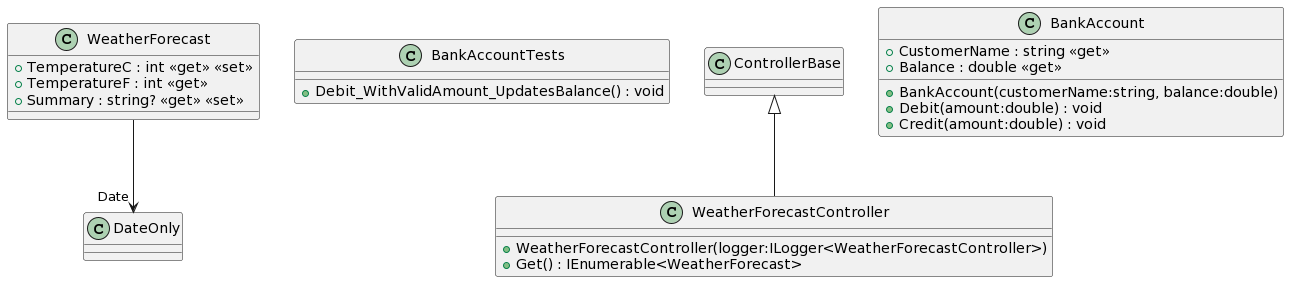

The diagram above was rendered by PlantUML. Its source (embedded in the PNG):
@startuml
class WeatherForecast {
    + TemperatureC : int <<get>> <<set>>
    + TemperatureF : int <<get>>
    + Summary : string? <<get>> <<set>>
}
WeatherForecast --> "Date" DateOnly

class BankAccountTests {
    + Debit_WithValidAmount_UpdatesBalance() : void
}



class WeatherForecastController {
    + WeatherForecastController(logger:ILogger<WeatherForecastController>)
    + Get() : IEnumerable<WeatherForecast>
}
ControllerBase <|-- WeatherForecastController

class BankAccount {
    + BankAccount(customerName:string, balance:double)
    + CustomerName : string <<get>>
    + Balance : double <<get>>
    + Debit(amount:double) : void
    + Credit(amount:double) : void
}
@enduml